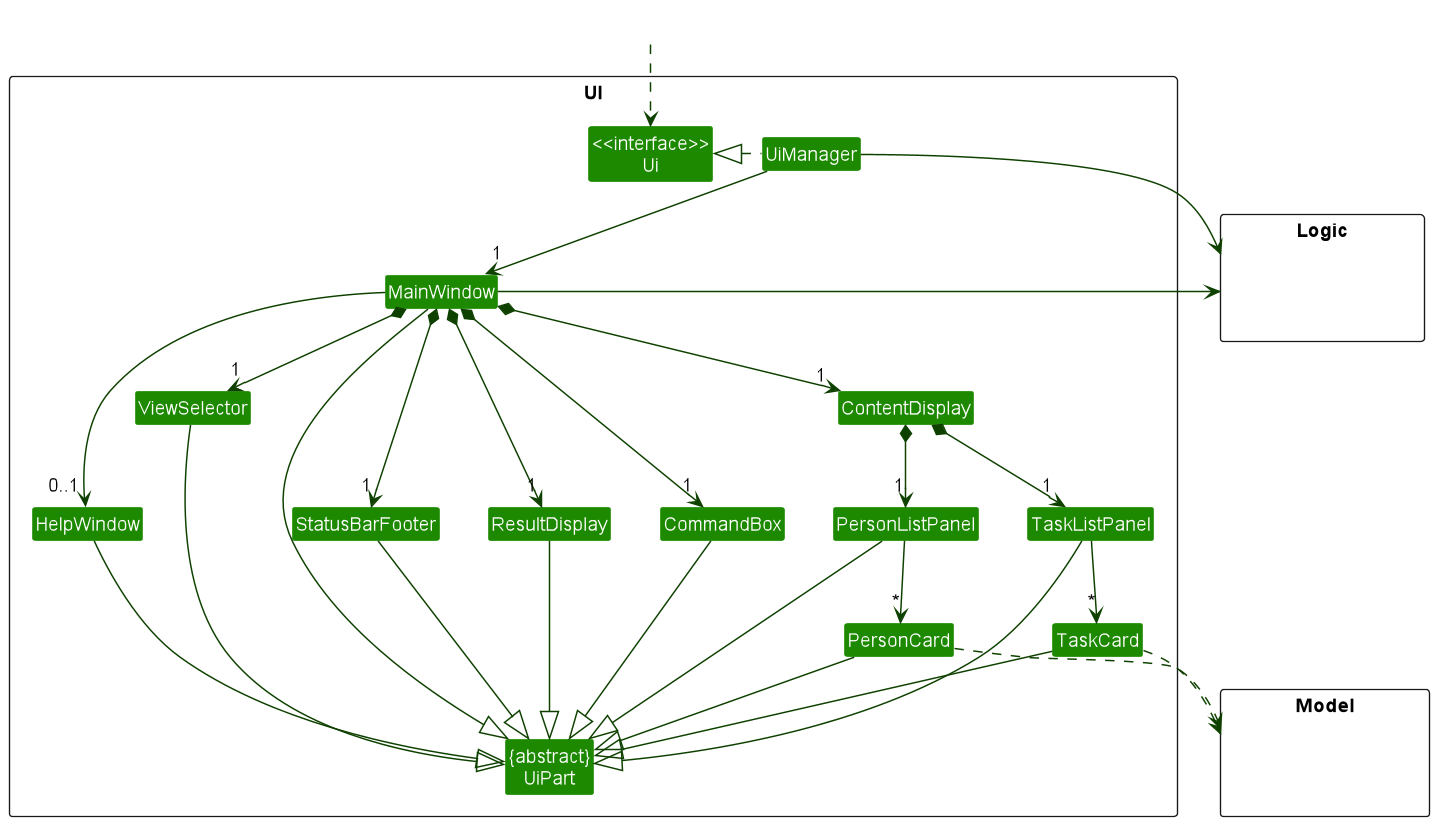

The diagram above was rendered by PlantUML. Its source (embedded in the PNG):
@startuml
scale 1.35
!include style.puml
skinparam arrowThickness 1.1
skinparam arrowColor UI_COLOR_T4
skinparam classBackgroundColor UI_COLOR

package UI <<Rectangle>>{
Class "<<interface>>\nUi" as Ui
Class "{abstract}\nUiPart" as UiPart
Class UiManager
Class MainWindow
Class HelpWindow
Class ResultDisplay
Class PersonListPanel
Class ContentDisplay
Class TaskListPanel
Class PersonCard
Class ViewSelector
Class TaskCard
Class StatusBarFooter
Class CommandBox
}

package Model <<Rectangle>> {
Class HiddenModel #FFFFFF
}

package Logic <<Rectangle>> {
Class HiddenLogic #FFFFFF
}

Class HiddenOutside #FFFFFF
HiddenOutside ..> Ui

UiManager .left.|> Ui
UiManager -down-> "1" MainWindow
MainWindow *-down->  "1" CommandBox
MainWindow *-down-> "1" ResultDisplay
MainWindow *-down-> "1" ViewSelector
MainWindow *-down-> "1" ContentDisplay
ContentDisplay *-down-> "1" PersonListPanel
ContentDisplay *-down-> "1" TaskListPanel
MainWindow *-down-> "1" StatusBarFooter
MainWindow --> "0..1" HelpWindow

PersonListPanel -down-> "*" PersonCard

TaskListPanel -down-> "*" TaskCard

MainWindow -left-|> UiPart

ResultDisplay --|> UiPart
CommandBox --|> UiPart
PersonListPanel --|> UiPart
TaskListPanel --|> UiPart
PersonCard --|> UiPart
TaskCard --|> UiPart
ViewSelector --|> UiPart
StatusBarFooter --|> UiPart
HelpWindow --|> UiPart

PersonCard ..> Model
TaskCard ..> Model
UiManager -right-> Logic
MainWindow -left-> Logic

PersonListPanel -[hidden]left- HelpWindow
HelpWindow -[hidden]left- CommandBox
CommandBox -[hidden]left- ResultDisplay
ResultDisplay -[hidden]left- StatusBarFooter

MainWindow -[hidden]-|> UiPart
@enduml